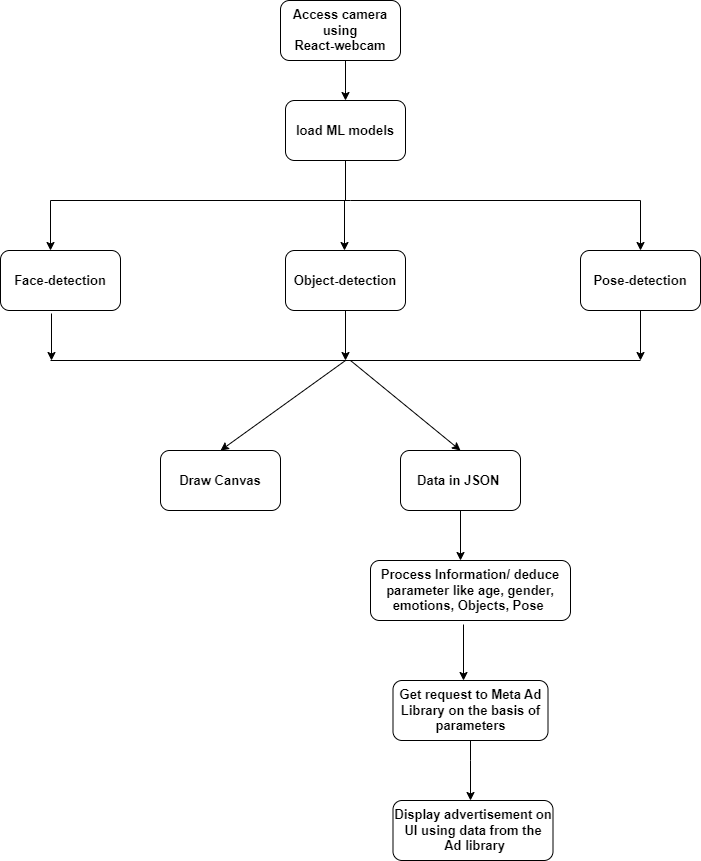

The diagram above was exported from draw.io. Its source (the exported page's mxGraphModel, read from the mxfile embedded in the PNG):
<mxGraphModel dx="1509" dy="882" grid="1" gridSize="10" guides="1" tooltips="1" connect="1" arrows="1" fold="1" page="1" pageScale="1" pageWidth="850" pageHeight="1100" math="0" shadow="0">
  <root>
    <mxCell id="0" />
    <mxCell id="1" parent="0" />
    <mxCell id="yiLrsJKVgPDJK84J38dY-1" value="&lt;font style=&quot;font-size: 13px;&quot;&gt;Access camera using&lt;br style=&quot;&quot;&gt;React-webcam&lt;/font&gt;" style="rounded=1;whiteSpace=wrap;html=1;fontFamily=Helvetica;fontStyle=1" parent="1" vertex="1">
      <mxGeometry x="360" y="80" width="120" height="60" as="geometry" />
    </mxCell>
    <mxCell id="yiLrsJKVgPDJK84J38dY-2" value="" style="endArrow=classic;html=1;rounded=0;fontFamily=Helvetica;fontSize=13;" parent="1" edge="1">
      <mxGeometry width="50" height="50" relative="1" as="geometry">
        <mxPoint x="425" y="170" as="sourcePoint" />
        <mxPoint x="425" y="180" as="targetPoint" />
        <Array as="points">
          <mxPoint x="425" y="140" />
          <mxPoint x="425" y="170" />
        </Array>
      </mxGeometry>
    </mxCell>
    <mxCell id="yiLrsJKVgPDJK84J38dY-3" value="&lt;b&gt;load ML models&lt;/b&gt;" style="rounded=1;whiteSpace=wrap;html=1;fontFamily=Helvetica;fontSize=13;" parent="1" vertex="1">
      <mxGeometry x="365" y="180" width="120" height="60" as="geometry" />
    </mxCell>
    <mxCell id="yiLrsJKVgPDJK84J38dY-4" value="" style="endArrow=none;html=1;rounded=0;fontFamily=Helvetica;fontSize=13;entryX=0.5;entryY=1;entryDx=0;entryDy=0;" parent="1" target="yiLrsJKVgPDJK84J38dY-3" edge="1">
      <mxGeometry width="50" height="50" relative="1" as="geometry">
        <mxPoint x="425" y="280" as="sourcePoint" />
        <mxPoint x="440" y="280" as="targetPoint" />
      </mxGeometry>
    </mxCell>
    <mxCell id="yiLrsJKVgPDJK84J38dY-5" value="" style="endArrow=none;html=1;rounded=0;fontFamily=Helvetica;fontSize=13;" parent="1" edge="1">
      <mxGeometry width="50" height="50" relative="1" as="geometry">
        <mxPoint x="130" y="280" as="sourcePoint" />
        <mxPoint x="720" y="280" as="targetPoint" />
        <Array as="points">
          <mxPoint x="430" y="280" />
        </Array>
      </mxGeometry>
    </mxCell>
    <mxCell id="yiLrsJKVgPDJK84J38dY-6" value="" style="endArrow=classic;html=1;rounded=0;fontFamily=Helvetica;fontSize=13;" parent="1" edge="1">
      <mxGeometry width="50" height="50" relative="1" as="geometry">
        <mxPoint x="130" y="280" as="sourcePoint" />
        <mxPoint x="130" y="330" as="targetPoint" />
      </mxGeometry>
    </mxCell>
    <mxCell id="yiLrsJKVgPDJK84J38dY-7" value="&lt;b&gt;Face-detection&lt;/b&gt;" style="rounded=1;whiteSpace=wrap;html=1;fontFamily=Helvetica;fontSize=13;" parent="1" vertex="1">
      <mxGeometry x="80" y="330" width="120" height="60" as="geometry" />
    </mxCell>
    <mxCell id="yiLrsJKVgPDJK84J38dY-8" value="" style="endArrow=classic;html=1;rounded=0;fontFamily=Helvetica;fontSize=13;" parent="1" edge="1">
      <mxGeometry width="50" height="50" relative="1" as="geometry">
        <mxPoint x="424" y="280" as="sourcePoint" />
        <mxPoint x="424" y="330" as="targetPoint" />
      </mxGeometry>
    </mxCell>
    <mxCell id="yiLrsJKVgPDJK84J38dY-9" value="&lt;b&gt;Object-detection&lt;/b&gt;" style="rounded=1;whiteSpace=wrap;html=1;fontFamily=Helvetica;fontSize=13;" parent="1" vertex="1">
      <mxGeometry x="365" y="330" width="120" height="60" as="geometry" />
    </mxCell>
    <mxCell id="yiLrsJKVgPDJK84J38dY-11" value="" style="endArrow=classic;html=1;rounded=0;fontFamily=Helvetica;fontSize=13;" parent="1" edge="1">
      <mxGeometry width="50" height="50" relative="1" as="geometry">
        <mxPoint x="720" y="280" as="sourcePoint" />
        <mxPoint x="720" y="330" as="targetPoint" />
      </mxGeometry>
    </mxCell>
    <mxCell id="yiLrsJKVgPDJK84J38dY-12" value="&lt;b&gt;Pose-detection&lt;/b&gt;" style="rounded=1;whiteSpace=wrap;html=1;fontFamily=Helvetica;fontSize=13;" parent="1" vertex="1">
      <mxGeometry x="660" y="330" width="120" height="60" as="geometry" />
    </mxCell>
    <mxCell id="yiLrsJKVgPDJK84J38dY-13" value="" style="endArrow=none;html=1;rounded=0;fontFamily=Helvetica;fontSize=13;" parent="1" edge="1">
      <mxGeometry width="50" height="50" relative="1" as="geometry">
        <mxPoint x="130" y="440" as="sourcePoint" />
        <mxPoint x="720" y="440" as="targetPoint" />
      </mxGeometry>
    </mxCell>
    <mxCell id="yiLrsJKVgPDJK84J38dY-14" value="" style="endArrow=classic;html=1;rounded=0;fontFamily=Helvetica;fontSize=13;exitX=0.425;exitY=1.05;exitDx=0;exitDy=0;exitPerimeter=0;" parent="1" source="yiLrsJKVgPDJK84J38dY-7" edge="1">
      <mxGeometry width="50" height="50" relative="1" as="geometry">
        <mxPoint x="400" y="440" as="sourcePoint" />
        <mxPoint x="131" y="440" as="targetPoint" />
      </mxGeometry>
    </mxCell>
    <mxCell id="yiLrsJKVgPDJK84J38dY-15" value="" style="endArrow=classic;html=1;rounded=0;fontFamily=Helvetica;fontSize=13;exitX=0.5;exitY=1;exitDx=0;exitDy=0;" parent="1" source="yiLrsJKVgPDJK84J38dY-12" edge="1">
      <mxGeometry width="50" height="50" relative="1" as="geometry">
        <mxPoint x="500" y="560" as="sourcePoint" />
        <mxPoint x="720" y="440" as="targetPoint" />
      </mxGeometry>
    </mxCell>
    <mxCell id="yiLrsJKVgPDJK84J38dY-18" value="" style="endArrow=classic;html=1;rounded=0;fontFamily=Helvetica;fontSize=13;exitX=0.5;exitY=1;exitDx=0;exitDy=0;" parent="1" source="yiLrsJKVgPDJK84J38dY-9" edge="1">
      <mxGeometry width="50" height="50" relative="1" as="geometry">
        <mxPoint x="390" y="640" as="sourcePoint" />
        <mxPoint x="425" y="440" as="targetPoint" />
      </mxGeometry>
    </mxCell>
    <mxCell id="yiLrsJKVgPDJK84J38dY-19" value="" style="endArrow=classic;html=1;rounded=0;fontFamily=Helvetica;fontSize=13;entryX=0.5;entryY=0;entryDx=0;entryDy=0;" parent="1" target="yiLrsJKVgPDJK84J38dY-20" edge="1">
      <mxGeometry width="50" height="50" relative="1" as="geometry">
        <mxPoint x="425" y="440" as="sourcePoint" />
        <mxPoint x="340" y="530" as="targetPoint" />
      </mxGeometry>
    </mxCell>
    <mxCell id="yiLrsJKVgPDJK84J38dY-20" value="&lt;b&gt;Draw Canvas&lt;/b&gt;" style="rounded=1;whiteSpace=wrap;html=1;fontFamily=Helvetica;fontSize=13;" parent="1" vertex="1">
      <mxGeometry x="240" y="530" width="120" height="60" as="geometry" />
    </mxCell>
    <mxCell id="yiLrsJKVgPDJK84J38dY-21" value="&lt;b&gt;Data in JSON&amp;nbsp;&lt;/b&gt;" style="rounded=1;whiteSpace=wrap;html=1;fontFamily=Helvetica;fontSize=13;" parent="1" vertex="1">
      <mxGeometry x="480" y="530" width="120" height="60" as="geometry" />
    </mxCell>
    <mxCell id="yiLrsJKVgPDJK84J38dY-22" value="" style="endArrow=classic;html=1;rounded=0;fontFamily=Helvetica;fontSize=13;entryX=0.5;entryY=0;entryDx=0;entryDy=0;" parent="1" target="yiLrsJKVgPDJK84J38dY-21" edge="1">
      <mxGeometry width="50" height="50" relative="1" as="geometry">
        <mxPoint x="430" y="440" as="sourcePoint" />
        <mxPoint x="450" y="620" as="targetPoint" />
      </mxGeometry>
    </mxCell>
    <mxCell id="yiLrsJKVgPDJK84J38dY-23" value="" style="endArrow=classic;html=1;rounded=0;fontFamily=Helvetica;fontSize=13;exitX=0.5;exitY=1;exitDx=0;exitDy=0;" parent="1" source="yiLrsJKVgPDJK84J38dY-21" edge="1">
      <mxGeometry width="50" height="50" relative="1" as="geometry">
        <mxPoint x="550" y="690" as="sourcePoint" />
        <mxPoint x="540" y="640" as="targetPoint" />
      </mxGeometry>
    </mxCell>
    <mxCell id="yiLrsJKVgPDJK84J38dY-24" value="&lt;b&gt;Process Information/ deduce parameter like age, gender, emotions, Objects, Pose&amp;nbsp;&lt;/b&gt;" style="rounded=1;whiteSpace=wrap;html=1;fontFamily=Helvetica;fontSize=13;" parent="1" vertex="1">
      <mxGeometry x="450" y="640" width="200" height="60" as="geometry" />
    </mxCell>
    <mxCell id="yiLrsJKVgPDJK84J38dY-25" value="" style="endArrow=classic;html=1;rounded=0;fontFamily=Helvetica;fontSize=13;exitX=0.465;exitY=1.067;exitDx=0;exitDy=0;exitPerimeter=0;" parent="1" source="yiLrsJKVgPDJK84J38dY-24" edge="1">
      <mxGeometry width="50" height="50" relative="1" as="geometry">
        <mxPoint x="550" y="780" as="sourcePoint" />
        <mxPoint x="543" y="760" as="targetPoint" />
      </mxGeometry>
    </mxCell>
    <mxCell id="yiLrsJKVgPDJK84J38dY-26" value="&lt;b&gt;Get request to Meta Ad Library on the basis of parameters&lt;/b&gt;" style="rounded=1;whiteSpace=wrap;html=1;fontFamily=Helvetica;fontSize=13;" parent="1" vertex="1">
      <mxGeometry x="472.5" y="760" width="155" height="60" as="geometry" />
    </mxCell>
    <mxCell id="yiLrsJKVgPDJK84J38dY-27" value="" style="endArrow=classic;html=1;rounded=0;fontFamily=Helvetica;fontSize=13;exitX=0.5;exitY=1;exitDx=0;exitDy=0;" parent="1" source="yiLrsJKVgPDJK84J38dY-26" edge="1">
      <mxGeometry width="50" height="50" relative="1" as="geometry">
        <mxPoint x="570" y="950" as="sourcePoint" />
        <mxPoint x="550" y="880" as="targetPoint" />
        <Array as="points">
          <mxPoint x="550" y="840" />
        </Array>
      </mxGeometry>
    </mxCell>
    <mxCell id="yiLrsJKVgPDJK84J38dY-28" value="&lt;b&gt;Display advertisement on UI using data from the&lt;br&gt;&amp;nbsp;Ad library&lt;/b&gt;" style="rounded=1;whiteSpace=wrap;html=1;fontFamily=Helvetica;fontSize=13;" parent="1" vertex="1">
      <mxGeometry x="472.5" y="880" width="160" height="60" as="geometry" />
    </mxCell>
  </root>
</mxGraphModel>